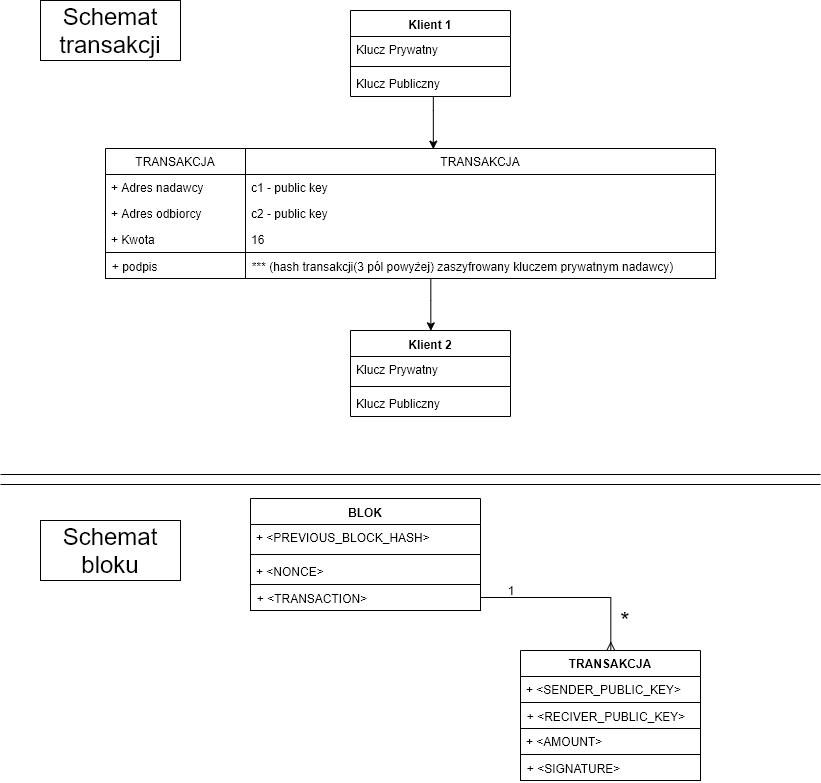

The diagram above was exported from draw.io. Its source (the exported page's mxGraphModel, read from the mxfile embedded in the PNG):
<mxGraphModel dx="1173" dy="693" grid="1" gridSize="10" guides="1" tooltips="1" connect="1" arrows="1" fold="1" page="1" pageScale="1" pageWidth="827" pageHeight="1169" math="0" shadow="0">
  <root>
    <mxCell id="0" />
    <mxCell id="1" parent="0" />
    <mxCell id="hVq6v3pATu3WWbz9cExw-88" style="edgeStyle=orthogonalEdgeStyle;rounded=0;orthogonalLoop=1;jettySize=auto;html=1;" edge="1" parent="1" source="hVq6v3pATu3WWbz9cExw-63">
      <mxGeometry relative="1" as="geometry">
        <mxPoint x="433" y="189" as="targetPoint" />
        <Array as="points">
          <mxPoint x="433" y="150" />
          <mxPoint x="433" y="150" />
        </Array>
      </mxGeometry>
    </mxCell>
    <mxCell id="hVq6v3pATu3WWbz9cExw-63" value="Klient 1" style="swimlane;fontStyle=1;align=center;verticalAlign=top;childLayout=stackLayout;horizontal=1;startSize=26;horizontalStack=0;resizeParent=1;resizeParentMax=0;resizeLast=0;collapsible=1;marginBottom=0;" vertex="1" parent="1">
      <mxGeometry x="350" y="50" width="160" height="86" as="geometry" />
    </mxCell>
    <mxCell id="hVq6v3pATu3WWbz9cExw-64" value="Klucz Prywatny" style="text;strokeColor=none;fillColor=none;align=left;verticalAlign=top;spacingLeft=4;spacingRight=4;overflow=hidden;rotatable=0;points=[[0,0.5],[1,0.5]];portConstraint=eastwest;" vertex="1" parent="hVq6v3pATu3WWbz9cExw-63">
      <mxGeometry y="26" width="160" height="26" as="geometry" />
    </mxCell>
    <mxCell id="hVq6v3pATu3WWbz9cExw-65" value="" style="line;strokeWidth=1;fillColor=none;align=left;verticalAlign=middle;spacingTop=-1;spacingLeft=3;spacingRight=3;rotatable=0;labelPosition=right;points=[];portConstraint=eastwest;" vertex="1" parent="hVq6v3pATu3WWbz9cExw-63">
      <mxGeometry y="52" width="160" height="8" as="geometry" />
    </mxCell>
    <mxCell id="hVq6v3pATu3WWbz9cExw-66" value="Klucz Publiczny" style="text;strokeColor=none;fillColor=none;align=left;verticalAlign=top;spacingLeft=4;spacingRight=4;overflow=hidden;rotatable=0;points=[[0,0.5],[1,0.5]];portConstraint=eastwest;" vertex="1" parent="hVq6v3pATu3WWbz9cExw-63">
      <mxGeometry y="60" width="160" height="26" as="geometry" />
    </mxCell>
    <mxCell id="hVq6v3pATu3WWbz9cExw-67" value="Klient 2" style="swimlane;fontStyle=1;align=center;verticalAlign=top;childLayout=stackLayout;horizontal=1;startSize=26;horizontalStack=0;resizeParent=1;resizeParentMax=0;resizeLast=0;collapsible=1;marginBottom=0;" vertex="1" parent="1">
      <mxGeometry x="350" y="370" width="160" height="86" as="geometry" />
    </mxCell>
    <mxCell id="hVq6v3pATu3WWbz9cExw-68" value="Klucz Prywatny" style="text;strokeColor=none;fillColor=none;align=left;verticalAlign=top;spacingLeft=4;spacingRight=4;overflow=hidden;rotatable=0;points=[[0,0.5],[1,0.5]];portConstraint=eastwest;" vertex="1" parent="hVq6v3pATu3WWbz9cExw-67">
      <mxGeometry y="26" width="160" height="26" as="geometry" />
    </mxCell>
    <mxCell id="hVq6v3pATu3WWbz9cExw-69" value="" style="line;strokeWidth=1;fillColor=none;align=left;verticalAlign=middle;spacingTop=-1;spacingLeft=3;spacingRight=3;rotatable=0;labelPosition=right;points=[];portConstraint=eastwest;" vertex="1" parent="hVq6v3pATu3WWbz9cExw-67">
      <mxGeometry y="52" width="160" height="8" as="geometry" />
    </mxCell>
    <mxCell id="hVq6v3pATu3WWbz9cExw-70" value="Klucz Publiczny" style="text;strokeColor=none;fillColor=none;align=left;verticalAlign=top;spacingLeft=4;spacingRight=4;overflow=hidden;rotatable=0;points=[[0,0.5],[1,0.5]];portConstraint=eastwest;" vertex="1" parent="hVq6v3pATu3WWbz9cExw-67">
      <mxGeometry y="60" width="160" height="26" as="geometry" />
    </mxCell>
    <mxCell id="hVq6v3pATu3WWbz9cExw-73" value="TRANSAKCJA" style="swimlane;fontStyle=0;childLayout=stackLayout;horizontal=1;startSize=26;fillColor=none;horizontalStack=0;resizeParent=1;resizeParentMax=0;resizeLast=0;collapsible=1;marginBottom=0;" vertex="1" parent="1">
      <mxGeometry x="105" y="188" width="140" height="130" as="geometry" />
    </mxCell>
    <mxCell id="hVq6v3pATu3WWbz9cExw-74" value="+ Adres nadawcy" style="text;strokeColor=none;fillColor=none;align=left;verticalAlign=top;spacingLeft=4;spacingRight=4;overflow=hidden;rotatable=0;points=[[0,0.5],[1,0.5]];portConstraint=eastwest;" vertex="1" parent="hVq6v3pATu3WWbz9cExw-73">
      <mxGeometry y="26" width="140" height="26" as="geometry" />
    </mxCell>
    <mxCell id="hVq6v3pATu3WWbz9cExw-75" value="+ Adres odbiorcy" style="text;strokeColor=none;fillColor=none;align=left;verticalAlign=top;spacingLeft=4;spacingRight=4;overflow=hidden;rotatable=0;points=[[0,0.5],[1,0.5]];portConstraint=eastwest;" vertex="1" parent="hVq6v3pATu3WWbz9cExw-73">
      <mxGeometry y="52" width="140" height="26" as="geometry" />
    </mxCell>
    <mxCell id="hVq6v3pATu3WWbz9cExw-76" value="+ Kwota" style="text;strokeColor=none;fillColor=none;align=left;verticalAlign=top;spacingLeft=4;spacingRight=4;overflow=hidden;rotatable=0;points=[[0,0.5],[1,0.5]];portConstraint=eastwest;labelBorderColor=none;rounded=0;strokeWidth=1;" vertex="1" parent="hVq6v3pATu3WWbz9cExw-73">
      <mxGeometry y="78" width="140" height="26" as="geometry" />
    </mxCell>
    <mxCell id="hVq6v3pATu3WWbz9cExw-87" value="+ podpis" style="text;strokeColor=#000000;fillColor=none;align=left;verticalAlign=top;spacingLeft=4;spacingRight=4;overflow=hidden;rotatable=0;points=[[0,0.5],[1,0.5]];portConstraint=eastwest;" vertex="1" parent="hVq6v3pATu3WWbz9cExw-73">
      <mxGeometry y="104" width="140" height="26" as="geometry" />
    </mxCell>
    <mxCell id="hVq6v3pATu3WWbz9cExw-78" value="TRANSAKCJA" style="swimlane;fontStyle=0;childLayout=stackLayout;horizontal=1;startSize=26;fillColor=none;horizontalStack=0;resizeParent=1;resizeParentMax=0;resizeLast=0;collapsible=1;marginBottom=0;" vertex="1" parent="1">
      <mxGeometry x="245" y="188" width="470" height="130" as="geometry">
        <mxRectangle x="450" y="110" width="120" height="26" as="alternateBounds" />
      </mxGeometry>
    </mxCell>
    <mxCell id="hVq6v3pATu3WWbz9cExw-79" value="c1 - public key" style="text;strokeColor=none;fillColor=none;align=left;verticalAlign=top;spacingLeft=4;spacingRight=4;overflow=hidden;rotatable=0;points=[[0,0.5],[1,0.5]];portConstraint=eastwest;" vertex="1" parent="hVq6v3pATu3WWbz9cExw-78">
      <mxGeometry y="26" width="470" height="26" as="geometry" />
    </mxCell>
    <mxCell id="hVq6v3pATu3WWbz9cExw-80" value="c2 - public key" style="text;strokeColor=none;fillColor=none;align=left;verticalAlign=top;spacingLeft=4;spacingRight=4;overflow=hidden;rotatable=0;points=[[0,0.5],[1,0.5]];portConstraint=eastwest;" vertex="1" parent="hVq6v3pATu3WWbz9cExw-78">
      <mxGeometry y="52" width="470" height="26" as="geometry" />
    </mxCell>
    <mxCell id="hVq6v3pATu3WWbz9cExw-81" value="16" style="text;strokeColor=none;fillColor=none;align=left;verticalAlign=top;spacingLeft=4;spacingRight=4;overflow=hidden;rotatable=0;points=[[0,0.5],[1,0.5]];portConstraint=eastwest;" vertex="1" parent="hVq6v3pATu3WWbz9cExw-78">
      <mxGeometry y="78" width="470" height="26" as="geometry" />
    </mxCell>
    <mxCell id="hVq6v3pATu3WWbz9cExw-86" value="*** (hash transakcji(3 pól powyżej) zaszyfrowany kluczem prywatnym nadawcy)" style="text;strokeColor=#000000;fillColor=none;align=left;verticalAlign=top;spacingLeft=4;spacingRight=4;overflow=hidden;rotatable=0;points=[[0,0.5],[1,0.5]];portConstraint=eastwest;" vertex="1" parent="hVq6v3pATu3WWbz9cExw-78">
      <mxGeometry y="104" width="470" height="26" as="geometry" />
    </mxCell>
    <mxCell id="hVq6v3pATu3WWbz9cExw-89" style="edgeStyle=orthogonalEdgeStyle;rounded=0;orthogonalLoop=1;jettySize=auto;html=1;entryX=0.5;entryY=0;entryDx=0;entryDy=0;" edge="1" parent="1" source="hVq6v3pATu3WWbz9cExw-86" target="hVq6v3pATu3WWbz9cExw-67">
      <mxGeometry relative="1" as="geometry">
        <Array as="points">
          <mxPoint x="430" y="340" />
        </Array>
      </mxGeometry>
    </mxCell>
    <mxCell id="hVq6v3pATu3WWbz9cExw-90" value="" style="line;strokeWidth=1;fillColor=none;align=left;verticalAlign=middle;spacingTop=-1;spacingLeft=3;spacingRight=3;rotatable=0;labelPosition=right;points=[];portConstraint=eastwest;fontSize=12;rounded=0;" vertex="1" parent="1">
      <mxGeometry y="510" width="820" height="8" as="geometry" />
    </mxCell>
    <mxCell id="hVq6v3pATu3WWbz9cExw-91" value="" style="line;strokeWidth=1;fillColor=none;align=left;verticalAlign=middle;spacingTop=-1;spacingLeft=3;spacingRight=3;rotatable=0;labelPosition=right;points=[];portConstraint=eastwest;fontSize=12;rounded=0;" vertex="1" parent="1">
      <mxGeometry y="520" width="820" height="8" as="geometry" />
    </mxCell>
    <mxCell id="hVq6v3pATu3WWbz9cExw-92" value="BLOK" style="swimlane;fontStyle=1;align=center;verticalAlign=top;childLayout=stackLayout;horizontal=1;startSize=26;horizontalStack=0;resizeParent=1;resizeParentMax=0;resizeLast=0;collapsible=1;marginBottom=0;rounded=0;strokeColor=#000000;strokeWidth=1;" vertex="1" parent="1">
      <mxGeometry x="250" y="538" width="230" height="112" as="geometry" />
    </mxCell>
    <mxCell id="hVq6v3pATu3WWbz9cExw-93" value="+ &lt;PREVIOUS_BLOCK_HASH&gt;" style="text;strokeColor=none;fillColor=none;align=left;verticalAlign=top;spacingLeft=4;spacingRight=4;overflow=hidden;rotatable=0;points=[[0,0.5],[1,0.5]];portConstraint=eastwest;" vertex="1" parent="hVq6v3pATu3WWbz9cExw-92">
      <mxGeometry y="26" width="230" height="26" as="geometry" />
    </mxCell>
    <mxCell id="hVq6v3pATu3WWbz9cExw-94" value="" style="line;strokeWidth=1;fillColor=none;align=left;verticalAlign=middle;spacingTop=-1;spacingLeft=3;spacingRight=3;rotatable=0;labelPosition=right;points=[];portConstraint=eastwest;" vertex="1" parent="hVq6v3pATu3WWbz9cExw-92">
      <mxGeometry y="52" width="230" height="8" as="geometry" />
    </mxCell>
    <mxCell id="hVq6v3pATu3WWbz9cExw-95" value="+ &lt;NONCE&gt;&#10;&#10;  &lt;PREVIOUS_BLOCK_HASH&gt;" style="text;strokeColor=none;fillColor=none;align=left;verticalAlign=top;spacingLeft=4;spacingRight=4;overflow=hidden;rotatable=0;points=[[0,0.5],[1,0.5]];portConstraint=eastwest;" vertex="1" parent="hVq6v3pATu3WWbz9cExw-92">
      <mxGeometry y="60" width="230" height="26" as="geometry" />
    </mxCell>
    <mxCell id="hVq6v3pATu3WWbz9cExw-96" value="+ &lt;TRANSACTION&gt;" style="text;strokeColor=#000000;fillColor=none;align=left;verticalAlign=top;spacingLeft=4;spacingRight=4;overflow=hidden;rotatable=0;points=[[0,0.5],[1,0.5]];portConstraint=eastwest;" vertex="1" parent="hVq6v3pATu3WWbz9cExw-92">
      <mxGeometry y="86" width="230" height="26" as="geometry" />
    </mxCell>
    <mxCell id="hVq6v3pATu3WWbz9cExw-106" value="TRANSAKCJA" style="swimlane;fontStyle=1;childLayout=stackLayout;horizontal=1;startSize=26;fillColor=none;horizontalStack=0;resizeParent=1;resizeParentMax=0;resizeLast=0;collapsible=1;marginBottom=0;strokeWidth=1;" vertex="1" parent="1">
      <mxGeometry x="520" y="690" width="180" height="130" as="geometry" />
    </mxCell>
    <mxCell id="hVq6v3pATu3WWbz9cExw-107" value="+ &lt;SENDER_PUBLIC_KEY&gt;" style="text;strokeColor=none;fillColor=none;align=left;verticalAlign=top;spacingLeft=4;spacingRight=4;overflow=hidden;rotatable=0;points=[[0,0.5],[1,0.5]];portConstraint=eastwest;strokeWidth=1;" vertex="1" parent="hVq6v3pATu3WWbz9cExw-106">
      <mxGeometry y="26" width="180" height="26" as="geometry" />
    </mxCell>
    <mxCell id="hVq6v3pATu3WWbz9cExw-108" value="+ &lt;RECIVER_PUBLIC_KEY&gt;" style="text;strokeColor=#000000;fillColor=none;align=left;verticalAlign=top;spacingLeft=4;spacingRight=4;overflow=hidden;rotatable=0;points=[[0,0.5],[1,0.5]];portConstraint=eastwest;strokeWidth=1;" vertex="1" parent="hVq6v3pATu3WWbz9cExw-106">
      <mxGeometry y="52" width="180" height="26" as="geometry" />
    </mxCell>
    <mxCell id="hVq6v3pATu3WWbz9cExw-109" value="+ &lt;AMOUNT&gt;" style="text;strokeColor=none;fillColor=none;align=left;verticalAlign=top;spacingLeft=4;spacingRight=4;overflow=hidden;rotatable=0;points=[[0,0.5],[1,0.5]];portConstraint=eastwest;labelBorderColor=none;rounded=0;strokeWidth=1;" vertex="1" parent="hVq6v3pATu3WWbz9cExw-106">
      <mxGeometry y="78" width="180" height="26" as="geometry" />
    </mxCell>
    <mxCell id="hVq6v3pATu3WWbz9cExw-110" value="+ &lt;SIGNATURE&gt;" style="text;strokeColor=#000000;fillColor=none;align=left;verticalAlign=top;spacingLeft=4;spacingRight=4;overflow=hidden;rotatable=0;points=[[0,0.5],[1,0.5]];portConstraint=eastwest;strokeWidth=1;" vertex="1" parent="hVq6v3pATu3WWbz9cExw-106">
      <mxGeometry y="104" width="180" height="26" as="geometry" />
    </mxCell>
    <mxCell id="hVq6v3pATu3WWbz9cExw-112" style="edgeStyle=orthogonalEdgeStyle;rounded=0;jumpStyle=none;orthogonalLoop=1;jettySize=auto;html=1;endArrow=ERmany;endFill=0;" edge="1" parent="1" source="hVq6v3pATu3WWbz9cExw-96" target="hVq6v3pATu3WWbz9cExw-106">
      <mxGeometry relative="1" as="geometry" />
    </mxCell>
    <mxCell id="hVq6v3pATu3WWbz9cExw-114" value="1" style="text;html=1;strokeColor=none;fillColor=none;align=center;verticalAlign=middle;whiteSpace=wrap;rounded=0;" vertex="1" parent="1">
      <mxGeometry x="490" y="620" width="40" height="20" as="geometry" />
    </mxCell>
    <mxCell id="hVq6v3pATu3WWbz9cExw-115" value="*" style="text;html=1;strokeColor=none;fillColor=none;align=center;verticalAlign=middle;whiteSpace=wrap;rounded=0;fontSize=24;" vertex="1" parent="1">
      <mxGeometry x="610" y="655" width="30" height="10" as="geometry" />
    </mxCell>
    <mxCell id="hVq6v3pATu3WWbz9cExw-116" value="Schemat transakcji" style="rounded=0;whiteSpace=wrap;html=1;strokeColor=#000000;strokeWidth=1;fontSize=24;" vertex="1" parent="1">
      <mxGeometry x="40" y="40" width="140" height="60" as="geometry" />
    </mxCell>
    <mxCell id="hVq6v3pATu3WWbz9cExw-117" value="Schemat bloku" style="rounded=0;whiteSpace=wrap;html=1;strokeColor=#000000;strokeWidth=1;fontSize=24;" vertex="1" parent="1">
      <mxGeometry x="40" y="560" width="140" height="60" as="geometry" />
    </mxCell>
  </root>
</mxGraphModel>